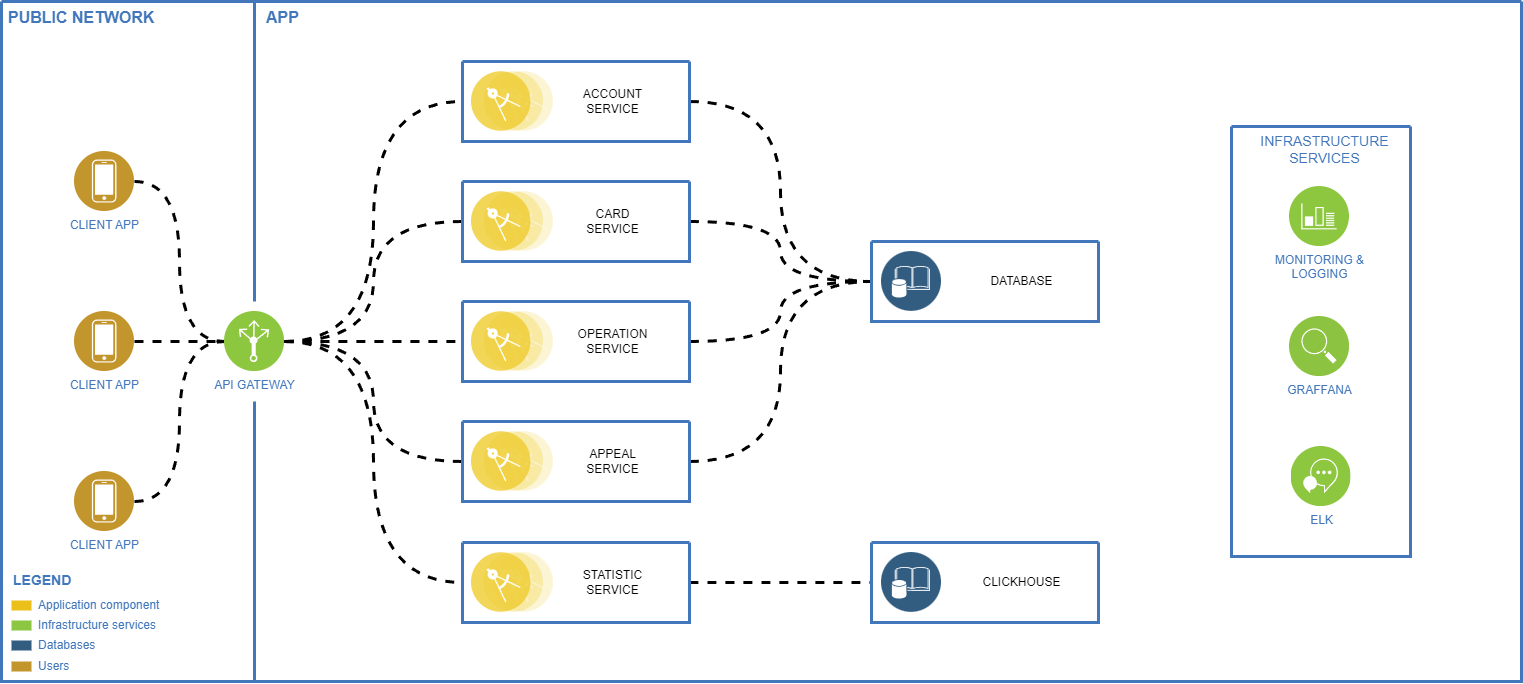

The diagram above was exported from draw.io. Its source (the exported page's mxGraphModel, read from the mxfile embedded in the PNG):
<mxGraphModel dx="1323" dy="848" grid="1" gridSize="10" guides="1" tooltips="1" connect="1" arrows="1" fold="1" page="1" pageScale="1" pageWidth="850" pageHeight="1100" math="0" shadow="0">
  <root>
    <mxCell id="0" />
    <mxCell id="1" parent="0" />
    <mxCell id="oaARgNEdb5jD_YanQMtn-3" value="" style="swimlane;shadow=0;strokeColor=#4277BB;fillColor=#ffffff;fontColor=#4277BB;align=right;startSize=0;collapsible=0;strokeWidth=3;" parent="1" vertex="1">
      <mxGeometry x="80" y="80" width="1520" height="680" as="geometry" />
    </mxCell>
    <mxCell id="oaARgNEdb5jD_YanQMtn-4" value="PUBLIC NETWORK" style="text;html=1;align=left;verticalAlign=top;fontColor=#4277BB;shadow=0;dashed=0;strokeColor=none;fillColor=none;labelBackgroundColor=none;fontStyle=1;fontSize=16;spacingLeft=5;" parent="oaARgNEdb5jD_YanQMtn-3" vertex="1">
      <mxGeometry width="170" height="30" as="geometry" />
    </mxCell>
    <mxCell id="oaARgNEdb5jD_YanQMtn-5" value="" style="line;strokeWidth=3;direction=south;html=1;shadow=0;labelBackgroundColor=none;fillColor=none;gradientColor=none;fontSize=12;fontColor=#4277BB;align=right;strokeColor=#4277BB;" parent="oaARgNEdb5jD_YanQMtn-3" vertex="1">
      <mxGeometry x="248" width="10" height="300" as="geometry" />
    </mxCell>
    <mxCell id="oaARgNEdb5jD_YanQMtn-6" value="APP" style="text;html=1;align=left;verticalAlign=top;fontColor=#4277BB;shadow=0;dashed=0;strokeColor=none;fillColor=none;labelBackgroundColor=none;fontStyle=1;fontSize=16;spacingLeft=5;" parent="oaARgNEdb5jD_YanQMtn-3" vertex="1">
      <mxGeometry x="258" width="180" height="35" as="geometry" />
    </mxCell>
    <mxCell id="oaARgNEdb5jD_YanQMtn-7" value="Application component" style="rounded=0;html=1;shadow=0;labelBackgroundColor=none;strokeColor=none;strokeWidth=2;fillColor=#EBC01A;gradientColor=none;fontSize=12;fontColor=#4277BB;align=left;labelPosition=right;verticalLabelPosition=middle;verticalAlign=middle;spacingLeft=5;" parent="oaARgNEdb5jD_YanQMtn-3" vertex="1">
      <mxGeometry x="10" y="599" width="20" height="10" as="geometry" />
    </mxCell>
    <mxCell id="oaARgNEdb5jD_YanQMtn-8" value="Infrastructure services" style="rounded=0;html=1;shadow=0;labelBackgroundColor=none;strokeColor=none;strokeWidth=2;fillColor=#8DC642;gradientColor=none;fontSize=12;fontColor=#4277BB;align=left;labelPosition=right;verticalLabelPosition=middle;verticalAlign=middle;spacingLeft=5;" parent="oaARgNEdb5jD_YanQMtn-3" vertex="1">
      <mxGeometry x="10" y="619" width="20" height="10" as="geometry" />
    </mxCell>
    <mxCell id="oaARgNEdb5jD_YanQMtn-14" value="LEGEND" style="text;html=1;align=left;verticalAlign=middle;fontColor=#4277BB;shadow=0;dashed=0;strokeColor=none;fillColor=none;labelBackgroundColor=none;fontStyle=1;fontSize=14;spacingLeft=0;" parent="oaARgNEdb5jD_YanQMtn-3" vertex="1">
      <mxGeometry x="10" y="569" width="150" height="20" as="geometry" />
    </mxCell>
    <mxCell id="oaARgNEdb5jD_YanQMtn-15" value="Users" style="rounded=0;html=1;shadow=0;labelBackgroundColor=none;strokeColor=none;strokeWidth=2;fillColor=#C2952D;gradientColor=none;fontSize=12;fontColor=#4277BB;align=left;labelPosition=right;verticalLabelPosition=middle;verticalAlign=middle;spacingLeft=5;" parent="oaARgNEdb5jD_YanQMtn-3" vertex="1">
      <mxGeometry x="10" y="660" width="20" height="10" as="geometry" />
    </mxCell>
    <mxCell id="oaARgNEdb5jD_YanQMtn-16" value="" style="line;strokeWidth=3;direction=south;html=1;shadow=0;labelBackgroundColor=none;fillColor=none;gradientColor=none;fontSize=12;fontColor=#4277BB;align=right;strokeColor=#4277BB;" parent="oaARgNEdb5jD_YanQMtn-3" vertex="1">
      <mxGeometry x="248" y="400" width="10" height="280" as="geometry" />
    </mxCell>
    <mxCell id="oaARgNEdb5jD_YanQMtn-90" style="edgeStyle=orthogonalEdgeStyle;rounded=0;orthogonalLoop=1;jettySize=auto;html=1;exitX=1;exitY=0.5;exitDx=0;exitDy=0;entryX=0;entryY=0.5;entryDx=0;entryDy=0;strokeWidth=3;dashed=1;curved=1;endArrow=none;endFill=0;" parent="oaARgNEdb5jD_YanQMtn-3" source="oaARgNEdb5jD_YanQMtn-22" target="oaARgNEdb5jD_YanQMtn-70" edge="1">
      <mxGeometry relative="1" as="geometry" />
    </mxCell>
    <mxCell id="oaARgNEdb5jD_YanQMtn-22" value="CLIENT APP" style="aspect=fixed;perimeter=ellipsePerimeter;html=1;align=center;shadow=0;dashed=0;image;image=img/lib/ibm/users/device.svg;labelBackgroundColor=#ffffff;strokeColor=#666666;strokeWidth=3;fillColor=#C2952D;gradientColor=none;fontSize=12;fontColor=#4277BB;" parent="oaARgNEdb5jD_YanQMtn-3" vertex="1">
      <mxGeometry x="73" y="150" width="60" height="60" as="geometry" />
    </mxCell>
    <mxCell id="oaARgNEdb5jD_YanQMtn-67" value="" style="swimlane;shadow=0;strokeColor=#4277BB;fillColor=#ffffff;fontColor=#4277BB;align=right;startSize=0;collapsible=0;strokeWidth=3;" parent="oaARgNEdb5jD_YanQMtn-3" vertex="1">
      <mxGeometry x="1230" y="125" width="179" height="430" as="geometry" />
    </mxCell>
    <mxCell id="oaARgNEdb5jD_YanQMtn-68" value="MONITORING &amp;amp;&lt;div&gt;LOGGING&lt;/div&gt;" style="aspect=fixed;perimeter=ellipsePerimeter;html=1;align=center;shadow=0;dashed=0;image;image=img/lib/ibm/infrastructure/monitoring_logging.svg;labelBackgroundColor=none;strokeColor=#666666;strokeWidth=3;fillColor=#C2952D;gradientColor=none;fontSize=12;fontColor=#4277BB;" parent="oaARgNEdb5jD_YanQMtn-67" vertex="1">
      <mxGeometry x="58" y="60" width="60" height="60" as="geometry" />
    </mxCell>
    <mxCell id="oaARgNEdb5jD_YanQMtn-69" value="GRAFFANA" style="aspect=fixed;perimeter=ellipsePerimeter;html=1;align=center;shadow=0;dashed=0;image;image=img/lib/ibm/infrastructure/service_discovery_configuration.svg;labelBackgroundColor=none;strokeColor=#666666;strokeWidth=3;fillColor=#C2952D;gradientColor=none;fontSize=12;fontColor=#4277BB;" parent="oaARgNEdb5jD_YanQMtn-67" vertex="1">
      <mxGeometry x="58" y="190" width="60" height="60" as="geometry" />
    </mxCell>
    <mxCell id="oaARgNEdb5jD_YanQMtn-71" value="ELK" style="aspect=fixed;perimeter=ellipsePerimeter;html=1;align=center;shadow=0;dashed=0;image;image=img/lib/ibm/infrastructure/interservice_communication.svg;labelBackgroundColor=none;strokeColor=#666666;strokeWidth=3;fillColor=#C2952D;gradientColor=none;fontSize=12;fontColor=#4277BB;" parent="oaARgNEdb5jD_YanQMtn-67" vertex="1">
      <mxGeometry x="59.5" y="320" width="60" height="60" as="geometry" />
    </mxCell>
    <mxCell id="oaARgNEdb5jD_YanQMtn-72" value="INFRASTRUCTURE &lt;br&gt;SERVICES" style="text;html=1;align=center;verticalAlign=top;fontColor=#4277BB;shadow=0;dashed=0;strokeColor=none;fillColor=none;labelBackgroundColor=none;fontStyle=0;fontSize=14;spacingLeft=5;" parent="oaARgNEdb5jD_YanQMtn-67" vertex="1">
      <mxGeometry x="10" width="160" height="24" as="geometry" />
    </mxCell>
    <mxCell id="oaARgNEdb5jD_YanQMtn-92" style="edgeStyle=orthogonalEdgeStyle;rounded=0;orthogonalLoop=1;jettySize=auto;html=1;exitX=1;exitY=0.5;exitDx=0;exitDy=0;entryX=0;entryY=0.5;entryDx=0;entryDy=0;strokeWidth=3;dashed=1;endArrow=none;endFill=0;" parent="oaARgNEdb5jD_YanQMtn-3" source="oaARgNEdb5jD_YanQMtn-77" target="oaARgNEdb5jD_YanQMtn-70" edge="1">
      <mxGeometry relative="1" as="geometry" />
    </mxCell>
    <mxCell id="oaARgNEdb5jD_YanQMtn-77" value="CLIENT APP" style="aspect=fixed;perimeter=ellipsePerimeter;html=1;align=center;shadow=0;dashed=0;image;image=img/lib/ibm/users/device.svg;labelBackgroundColor=#ffffff;strokeColor=#666666;strokeWidth=3;fillColor=#C2952D;gradientColor=none;fontSize=12;fontColor=#4277BB;" parent="oaARgNEdb5jD_YanQMtn-3" vertex="1">
      <mxGeometry x="73" y="310" width="60" height="60" as="geometry" />
    </mxCell>
    <mxCell id="oaARgNEdb5jD_YanQMtn-88" style="edgeStyle=orthogonalEdgeStyle;rounded=0;orthogonalLoop=1;jettySize=auto;html=1;exitX=1;exitY=0.5;exitDx=0;exitDy=0;entryX=0;entryY=0.5;entryDx=0;entryDy=0;strokeWidth=3;dashed=1;curved=1;endArrow=none;endFill=0;" parent="oaARgNEdb5jD_YanQMtn-3" source="oaARgNEdb5jD_YanQMtn-78" target="oaARgNEdb5jD_YanQMtn-70" edge="1">
      <mxGeometry relative="1" as="geometry" />
    </mxCell>
    <mxCell id="oaARgNEdb5jD_YanQMtn-78" value="CLIENT APP" style="aspect=fixed;perimeter=ellipsePerimeter;html=1;align=center;shadow=0;dashed=0;image;image=img/lib/ibm/users/device.svg;labelBackgroundColor=#ffffff;strokeColor=#666666;strokeWidth=3;fillColor=#C2952D;gradientColor=none;fontSize=12;fontColor=#4277BB;" parent="oaARgNEdb5jD_YanQMtn-3" vertex="1">
      <mxGeometry x="73" y="470" width="60" height="60" as="geometry" />
    </mxCell>
    <mxCell id="oaARgNEdb5jD_YanQMtn-169" style="edgeStyle=orthogonalEdgeStyle;rounded=0;orthogonalLoop=1;jettySize=auto;html=1;exitX=1;exitY=0.5;exitDx=0;exitDy=0;entryX=0;entryY=0.5;entryDx=0;entryDy=0;strokeWidth=3;dashed=1;curved=1;endArrow=none;endFill=0;" parent="oaARgNEdb5jD_YanQMtn-3" source="oaARgNEdb5jD_YanQMtn-70" target="oaARgNEdb5jD_YanQMtn-160" edge="1">
      <mxGeometry relative="1" as="geometry" />
    </mxCell>
    <mxCell id="oaARgNEdb5jD_YanQMtn-222" style="edgeStyle=orthogonalEdgeStyle;rounded=0;orthogonalLoop=1;jettySize=auto;html=1;exitX=1;exitY=0.5;exitDx=0;exitDy=0;entryX=0;entryY=0.5;entryDx=0;entryDy=0;strokeWidth=3;dashed=1;curved=1;endArrow=none;endFill=0;" parent="oaARgNEdb5jD_YanQMtn-3" source="oaARgNEdb5jD_YanQMtn-70" target="oaARgNEdb5jD_YanQMtn-157" edge="1">
      <mxGeometry relative="1" as="geometry" />
    </mxCell>
    <mxCell id="oaARgNEdb5jD_YanQMtn-223" style="edgeStyle=orthogonalEdgeStyle;rounded=0;orthogonalLoop=1;jettySize=auto;html=1;exitX=1;exitY=0.5;exitDx=0;exitDy=0;entryX=0;entryY=0.5;entryDx=0;entryDy=0;strokeWidth=3;dashed=1;curved=1;endArrow=none;endFill=0;" parent="oaARgNEdb5jD_YanQMtn-3" source="oaARgNEdb5jD_YanQMtn-70" target="oaARgNEdb5jD_YanQMtn-43" edge="1">
      <mxGeometry relative="1" as="geometry" />
    </mxCell>
    <mxCell id="oaARgNEdb5jD_YanQMtn-224" style="edgeStyle=orthogonalEdgeStyle;rounded=0;orthogonalLoop=1;jettySize=auto;html=1;exitX=1;exitY=0.5;exitDx=0;exitDy=0;entryX=0;entryY=0.5;entryDx=0;entryDy=0;strokeWidth=3;dashed=1;curved=1;endArrow=none;endFill=0;" parent="oaARgNEdb5jD_YanQMtn-3" source="oaARgNEdb5jD_YanQMtn-70" target="oaARgNEdb5jD_YanQMtn-163" edge="1">
      <mxGeometry relative="1" as="geometry" />
    </mxCell>
    <mxCell id="oaARgNEdb5jD_YanQMtn-225" style="edgeStyle=orthogonalEdgeStyle;rounded=0;orthogonalLoop=1;jettySize=auto;html=1;exitX=1;exitY=0.5;exitDx=0;exitDy=0;entryX=0;entryY=0.5;entryDx=0;entryDy=0;strokeWidth=3;dashed=1;curved=1;endArrow=none;endFill=0;" parent="oaARgNEdb5jD_YanQMtn-3" source="oaARgNEdb5jD_YanQMtn-70" target="oaARgNEdb5jD_YanQMtn-166" edge="1">
      <mxGeometry relative="1" as="geometry" />
    </mxCell>
    <mxCell id="oaARgNEdb5jD_YanQMtn-70" value="API GATEWAY" style="aspect=fixed;perimeter=ellipsePerimeter;html=1;align=center;shadow=0;dashed=0;image;image=img/lib/ibm/infrastructure/load_balancing_routing.svg;labelBackgroundColor=none;strokeColor=#666666;strokeWidth=3;fillColor=#C2952D;gradientColor=none;fontSize=12;fontColor=#4277BB;" parent="oaARgNEdb5jD_YanQMtn-3" vertex="1">
      <mxGeometry x="223" y="310" width="60" height="60" as="geometry" />
    </mxCell>
    <mxCell id="oaARgNEdb5jD_YanQMtn-228" style="edgeStyle=orthogonalEdgeStyle;rounded=0;orthogonalLoop=1;jettySize=auto;html=1;exitX=1;exitY=0.5;exitDx=0;exitDy=0;entryX=0;entryY=0.5;entryDx=0;entryDy=0;strokeWidth=3;dashed=1;endArrow=none;endFill=0;curved=1;" parent="oaARgNEdb5jD_YanQMtn-3" source="oaARgNEdb5jD_YanQMtn-43" target="oaARgNEdb5jD_YanQMtn-219" edge="1">
      <mxGeometry relative="1" as="geometry" />
    </mxCell>
    <mxCell id="oaARgNEdb5jD_YanQMtn-43" value="" style="swimlane;shadow=0;strokeColor=#4277BB;fillColor=#ffffff;fontColor=#4277BB;align=right;startSize=0;collapsible=0;strokeWidth=3;" parent="oaARgNEdb5jD_YanQMtn-3" vertex="1">
      <mxGeometry x="461" y="60" width="227" height="80" as="geometry" />
    </mxCell>
    <mxCell id="oaARgNEdb5jD_YanQMtn-44" value="" style="aspect=fixed;perimeter=ellipsePerimeter;html=1;align=center;shadow=0;dashed=0;image;image=img/lib/ibm/applications/microservice.svg;labelBackgroundColor=#ffffff;strokeColor=#666666;strokeWidth=3;fillColor=#C2952D;gradientColor=none;fontSize=12;fontColor=#4277BB;" parent="oaARgNEdb5jD_YanQMtn-43" vertex="1">
      <mxGeometry x="9" y="10" width="82" height="60" as="geometry" />
    </mxCell>
    <mxCell id="oaARgNEdb5jD_YanQMtn-93" value="ACCOUNT&lt;br&gt;SERVICE" style="text;html=1;align=center;verticalAlign=middle;resizable=0;points=[];autosize=1;strokeColor=none;fillColor=none;" parent="oaARgNEdb5jD_YanQMtn-43" vertex="1">
      <mxGeometry x="110" y="20" width="80" height="40" as="geometry" />
    </mxCell>
    <mxCell id="oaARgNEdb5jD_YanQMtn-226" style="edgeStyle=orthogonalEdgeStyle;rounded=0;orthogonalLoop=1;jettySize=auto;html=1;exitX=1;exitY=0.5;exitDx=0;exitDy=0;entryX=0;entryY=0.5;entryDx=0;entryDy=0;strokeWidth=3;dashed=1;endArrow=none;endFill=0;curved=1;" parent="oaARgNEdb5jD_YanQMtn-3" source="oaARgNEdb5jD_YanQMtn-157" target="oaARgNEdb5jD_YanQMtn-219" edge="1">
      <mxGeometry relative="1" as="geometry" />
    </mxCell>
    <mxCell id="oaARgNEdb5jD_YanQMtn-157" value="" style="swimlane;shadow=0;strokeColor=#4277BB;fillColor=#ffffff;fontColor=#4277BB;align=right;startSize=0;collapsible=0;strokeWidth=3;" parent="oaARgNEdb5jD_YanQMtn-3" vertex="1">
      <mxGeometry x="461" y="180" width="227" height="80" as="geometry" />
    </mxCell>
    <mxCell id="oaARgNEdb5jD_YanQMtn-158" value="" style="aspect=fixed;perimeter=ellipsePerimeter;html=1;align=center;shadow=0;dashed=0;image;image=img/lib/ibm/applications/microservice.svg;labelBackgroundColor=#ffffff;strokeColor=#666666;strokeWidth=3;fillColor=#C2952D;gradientColor=none;fontSize=12;fontColor=#4277BB;" parent="oaARgNEdb5jD_YanQMtn-157" vertex="1">
      <mxGeometry x="9" y="10" width="82" height="60" as="geometry" />
    </mxCell>
    <mxCell id="oaARgNEdb5jD_YanQMtn-159" value="CARD&lt;br&gt;SERVICE" style="text;html=1;align=center;verticalAlign=middle;resizable=0;points=[];autosize=1;strokeColor=none;fillColor=none;" parent="oaARgNEdb5jD_YanQMtn-157" vertex="1">
      <mxGeometry x="110" y="20" width="80" height="40" as="geometry" />
    </mxCell>
    <mxCell id="oaARgNEdb5jD_YanQMtn-229" style="edgeStyle=orthogonalEdgeStyle;rounded=0;orthogonalLoop=1;jettySize=auto;html=1;exitX=1;exitY=0.5;exitDx=0;exitDy=0;entryX=0;entryY=0.5;entryDx=0;entryDy=0;strokeWidth=3;dashed=1;endArrow=none;endFill=0;curved=1;" parent="oaARgNEdb5jD_YanQMtn-3" source="oaARgNEdb5jD_YanQMtn-160" target="oaARgNEdb5jD_YanQMtn-219" edge="1">
      <mxGeometry relative="1" as="geometry" />
    </mxCell>
    <mxCell id="oaARgNEdb5jD_YanQMtn-160" value="" style="swimlane;shadow=0;strokeColor=#4277BB;fillColor=#ffffff;fontColor=#4277BB;align=right;startSize=0;collapsible=0;strokeWidth=3;" parent="oaARgNEdb5jD_YanQMtn-3" vertex="1">
      <mxGeometry x="461" y="300" width="227" height="80" as="geometry" />
    </mxCell>
    <mxCell id="oaARgNEdb5jD_YanQMtn-161" value="" style="aspect=fixed;perimeter=ellipsePerimeter;html=1;align=center;shadow=0;dashed=0;image;image=img/lib/ibm/applications/microservice.svg;labelBackgroundColor=#ffffff;strokeColor=#666666;strokeWidth=3;fillColor=#C2952D;gradientColor=none;fontSize=12;fontColor=#4277BB;" parent="oaARgNEdb5jD_YanQMtn-160" vertex="1">
      <mxGeometry x="9" y="10" width="82" height="60" as="geometry" />
    </mxCell>
    <mxCell id="oaARgNEdb5jD_YanQMtn-162" value="OPERATION&lt;br&gt;SERVICE" style="text;html=1;align=center;verticalAlign=middle;resizable=0;points=[];autosize=1;strokeColor=none;fillColor=none;" parent="oaARgNEdb5jD_YanQMtn-160" vertex="1">
      <mxGeometry x="105" y="20" width="90" height="40" as="geometry" />
    </mxCell>
    <mxCell id="oaARgNEdb5jD_YanQMtn-230" style="edgeStyle=orthogonalEdgeStyle;rounded=0;orthogonalLoop=1;jettySize=auto;html=1;exitX=1;exitY=0.5;exitDx=0;exitDy=0;entryX=0;entryY=0.5;entryDx=0;entryDy=0;strokeWidth=3;dashed=1;endArrow=none;endFill=0;curved=1;" parent="oaARgNEdb5jD_YanQMtn-3" source="oaARgNEdb5jD_YanQMtn-163" target="oaARgNEdb5jD_YanQMtn-219" edge="1">
      <mxGeometry relative="1" as="geometry" />
    </mxCell>
    <mxCell id="oaARgNEdb5jD_YanQMtn-163" value="" style="swimlane;shadow=0;strokeColor=#4277BB;fillColor=#ffffff;fontColor=#4277BB;align=right;startSize=0;collapsible=0;strokeWidth=3;" parent="oaARgNEdb5jD_YanQMtn-3" vertex="1">
      <mxGeometry x="461" y="420" width="227" height="80" as="geometry" />
    </mxCell>
    <mxCell id="oaARgNEdb5jD_YanQMtn-164" value="" style="aspect=fixed;perimeter=ellipsePerimeter;html=1;align=center;shadow=0;dashed=0;image;image=img/lib/ibm/applications/microservice.svg;labelBackgroundColor=#ffffff;strokeColor=#666666;strokeWidth=3;fillColor=#C2952D;gradientColor=none;fontSize=12;fontColor=#4277BB;" parent="oaARgNEdb5jD_YanQMtn-163" vertex="1">
      <mxGeometry x="9" y="10" width="82" height="60" as="geometry" />
    </mxCell>
    <mxCell id="oaARgNEdb5jD_YanQMtn-165" value="APPEAL&lt;br&gt;SERVICE" style="text;html=1;align=center;verticalAlign=middle;resizable=0;points=[];autosize=1;strokeColor=none;fillColor=none;" parent="oaARgNEdb5jD_YanQMtn-163" vertex="1">
      <mxGeometry x="110" y="20" width="80" height="40" as="geometry" />
    </mxCell>
    <mxCell id="oaARgNEdb5jD_YanQMtn-231" style="edgeStyle=orthogonalEdgeStyle;rounded=0;orthogonalLoop=1;jettySize=auto;html=1;exitX=1;exitY=0.5;exitDx=0;exitDy=0;entryX=0;entryY=0.5;entryDx=0;entryDy=0;strokeWidth=3;dashed=1;endArrow=none;endFill=0;curved=1;" parent="oaARgNEdb5jD_YanQMtn-3" source="oaARgNEdb5jD_YanQMtn-166" target="oaARgNEdb5jD_YanQMtn-170" edge="1">
      <mxGeometry relative="1" as="geometry" />
    </mxCell>
    <mxCell id="oaARgNEdb5jD_YanQMtn-166" value="" style="swimlane;shadow=0;strokeColor=#4277BB;fillColor=#ffffff;fontColor=#4277BB;align=right;startSize=0;collapsible=0;strokeWidth=3;" parent="oaARgNEdb5jD_YanQMtn-3" vertex="1">
      <mxGeometry x="461" y="541" width="227" height="80" as="geometry" />
    </mxCell>
    <mxCell id="oaARgNEdb5jD_YanQMtn-167" value="" style="aspect=fixed;perimeter=ellipsePerimeter;html=1;align=center;shadow=0;dashed=0;image;image=img/lib/ibm/applications/microservice.svg;labelBackgroundColor=#ffffff;strokeColor=#666666;strokeWidth=3;fillColor=#C2952D;gradientColor=none;fontSize=12;fontColor=#4277BB;" parent="oaARgNEdb5jD_YanQMtn-166" vertex="1">
      <mxGeometry x="9" y="10" width="82" height="60" as="geometry" />
    </mxCell>
    <mxCell id="oaARgNEdb5jD_YanQMtn-168" value="STATISTIC&lt;br&gt;SERVICE" style="text;html=1;align=center;verticalAlign=middle;resizable=0;points=[];autosize=1;strokeColor=none;fillColor=none;" parent="oaARgNEdb5jD_YanQMtn-166" vertex="1">
      <mxGeometry x="110" y="20" width="80" height="40" as="geometry" />
    </mxCell>
    <mxCell id="oaARgNEdb5jD_YanQMtn-219" value="" style="swimlane;shadow=0;strokeColor=#4277BB;fillColor=#ffffff;fontColor=#4277BB;align=right;startSize=0;collapsible=0;strokeWidth=3;" parent="oaARgNEdb5jD_YanQMtn-3" vertex="1">
      <mxGeometry x="870" y="240" width="227" height="80" as="geometry" />
    </mxCell>
    <mxCell id="oaARgNEdb5jD_YanQMtn-220" value="DATABASE" style="text;html=1;align=center;verticalAlign=middle;resizable=0;points=[];autosize=1;strokeColor=none;fillColor=none;" parent="oaARgNEdb5jD_YanQMtn-219" vertex="1">
      <mxGeometry x="105" y="25" width="90" height="30" as="geometry" />
    </mxCell>
    <mxCell id="oaARgNEdb5jD_YanQMtn-221" value="" style="aspect=fixed;perimeter=ellipsePerimeter;html=1;align=center;shadow=0;dashed=0;image;image=img/lib/ibm/data/enterprise_data.svg;labelBackgroundColor=#ffffff;strokeColor=#666666;strokeWidth=3;fillColor=#C2952D;gradientColor=none;fontSize=12;fontColor=#4277BB;" parent="oaARgNEdb5jD_YanQMtn-219" vertex="1">
      <mxGeometry x="10" y="10" width="60" height="60" as="geometry" />
    </mxCell>
    <mxCell id="oaARgNEdb5jD_YanQMtn-170" value="" style="swimlane;shadow=0;strokeColor=#4277BB;fillColor=#ffffff;fontColor=#4277BB;align=right;startSize=0;collapsible=0;strokeWidth=3;" parent="oaARgNEdb5jD_YanQMtn-3" vertex="1">
      <mxGeometry x="870" y="541" width="227" height="80" as="geometry" />
    </mxCell>
    <mxCell id="oaARgNEdb5jD_YanQMtn-172" value="CLICKHOUSE" style="text;html=1;align=center;verticalAlign=middle;resizable=0;points=[];autosize=1;strokeColor=none;fillColor=none;" parent="oaARgNEdb5jD_YanQMtn-170" vertex="1">
      <mxGeometry x="100" y="25" width="100" height="30" as="geometry" />
    </mxCell>
    <mxCell id="oaARgNEdb5jD_YanQMtn-173" value="" style="aspect=fixed;perimeter=ellipsePerimeter;html=1;align=center;shadow=0;dashed=0;image;image=img/lib/ibm/data/enterprise_data.svg;labelBackgroundColor=#ffffff;strokeColor=#666666;strokeWidth=3;fillColor=#C2952D;gradientColor=none;fontSize=12;fontColor=#4277BB;" parent="oaARgNEdb5jD_YanQMtn-170" vertex="1">
      <mxGeometry x="10" y="10" width="60" height="60" as="geometry" />
    </mxCell>
    <mxCell id="6DPeV-CJ4J31adbu1b5H-1" value="Databases" style="rounded=0;html=1;shadow=0;labelBackgroundColor=none;strokeColor=none;strokeWidth=2;fillColor=#325c80;gradientColor=none;fontSize=12;fontColor=#4277BB;align=left;labelPosition=right;verticalLabelPosition=middle;verticalAlign=middle;spacingLeft=5;" vertex="1" parent="oaARgNEdb5jD_YanQMtn-3">
      <mxGeometry x="10" y="639" width="20" height="10" as="geometry" />
    </mxCell>
  </root>
</mxGraphModel>